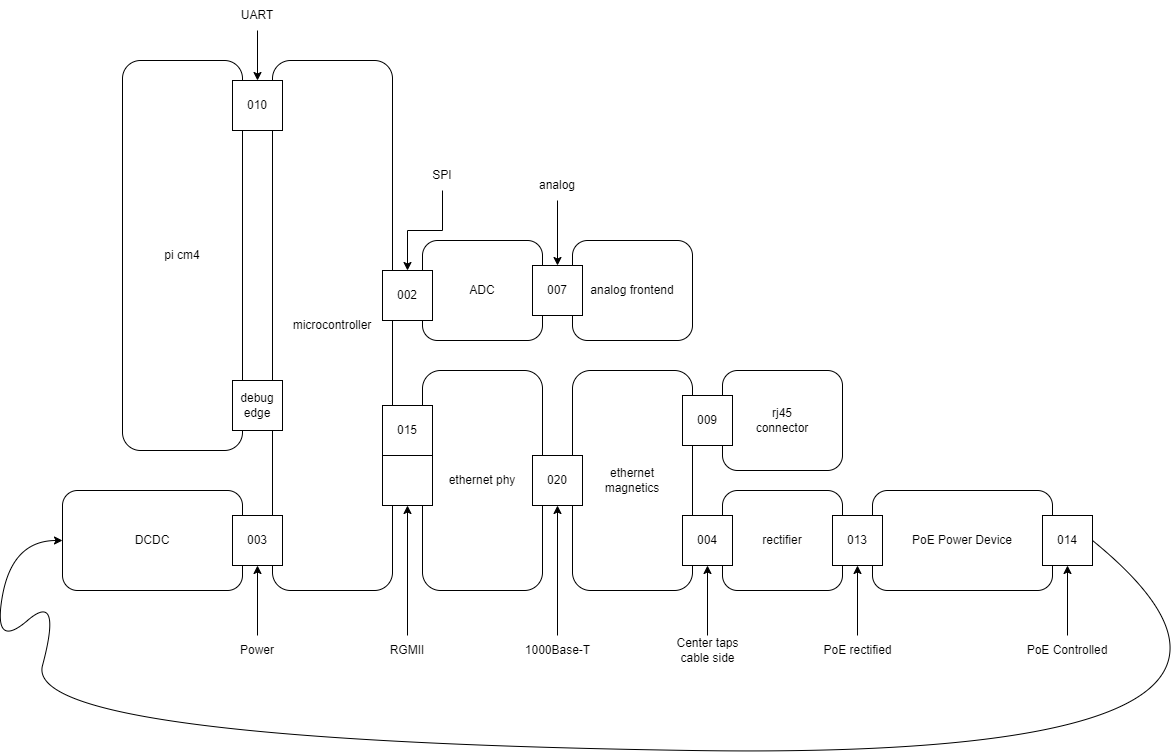

The diagram above was exported from draw.io. Its source (the exported page's mxGraphModel, read from the mxfile embedded in the PNG):
<mxGraphModel dx="2249" dy="2026" grid="1" gridSize="10" guides="1" tooltips="1" connect="1" arrows="1" fold="1" page="1" pageScale="1" pageWidth="827" pageHeight="1169" math="0" shadow="0">
  <root>
    <mxCell id="0" />
    <mxCell id="1" parent="0" />
    <mxCell id="3hv8sUyH74v1zLut1HPP-11" value="microcontroller" style="rounded=1;whiteSpace=wrap;html=1;" vertex="1" parent="1">
      <mxGeometry x="20" y="10" width="120" height="530" as="geometry" />
    </mxCell>
    <mxCell id="M-mIhpVFOAjOc9CLYUud-1" value="rj45&lt;br&gt;connector" style="rounded=1;whiteSpace=wrap;html=1;" parent="1" vertex="1">
      <mxGeometry x="470" y="320" width="120" height="100" as="geometry" />
    </mxCell>
    <mxCell id="M-mIhpVFOAjOc9CLYUud-2" value="ethernet&lt;br&gt;magnetics" style="rounded=1;whiteSpace=wrap;html=1;" parent="1" vertex="1">
      <mxGeometry x="320" y="320" width="120" height="220" as="geometry" />
    </mxCell>
    <mxCell id="3hv8sUyH74v1zLut1HPP-1" value="009" style="rounded=0;whiteSpace=wrap;html=1;" vertex="1" parent="1">
      <mxGeometry x="430" y="345" width="50" height="50" as="geometry" />
    </mxCell>
    <mxCell id="3hv8sUyH74v1zLut1HPP-2" value="rectifier" style="rounded=1;whiteSpace=wrap;html=1;" vertex="1" parent="1">
      <mxGeometry x="470" y="440" width="120" height="100" as="geometry" />
    </mxCell>
    <mxCell id="3hv8sUyH74v1zLut1HPP-3" value="PoE Power Device" style="rounded=1;whiteSpace=wrap;html=1;" vertex="1" parent="1">
      <mxGeometry x="620" y="440" width="180" height="100" as="geometry" />
    </mxCell>
    <mxCell id="3hv8sUyH74v1zLut1HPP-4" value="004" style="rounded=0;whiteSpace=wrap;html=1;" vertex="1" parent="1">
      <mxGeometry x="430" y="465" width="50" height="50" as="geometry" />
    </mxCell>
    <mxCell id="3hv8sUyH74v1zLut1HPP-5" value="013" style="rounded=0;whiteSpace=wrap;html=1;" vertex="1" parent="1">
      <mxGeometry x="580" y="465" width="50" height="50" as="geometry" />
    </mxCell>
    <mxCell id="3hv8sUyH74v1zLut1HPP-6" value="014" style="rounded=0;whiteSpace=wrap;html=1;" vertex="1" parent="1">
      <mxGeometry x="790" y="465" width="50" height="50" as="geometry" />
    </mxCell>
    <mxCell id="3hv8sUyH74v1zLut1HPP-7" value="ethernet phy" style="rounded=1;whiteSpace=wrap;html=1;" vertex="1" parent="1">
      <mxGeometry x="170" y="320" width="120" height="220" as="geometry" />
    </mxCell>
    <mxCell id="3hv8sUyH74v1zLut1HPP-8" value="020" style="rounded=0;whiteSpace=wrap;html=1;" vertex="1" parent="1">
      <mxGeometry x="280" y="405" width="50" height="50" as="geometry" />
    </mxCell>
    <mxCell id="3hv8sUyH74v1zLut1HPP-9" value="015" style="rounded=0;whiteSpace=wrap;html=1;" vertex="1" parent="1">
      <mxGeometry x="130" y="355" width="50" height="50" as="geometry" />
    </mxCell>
    <mxCell id="3hv8sUyH74v1zLut1HPP-10" value="" style="rounded=0;whiteSpace=wrap;html=1;" vertex="1" parent="1">
      <mxGeometry x="130" y="405" width="50" height="50" as="geometry" />
    </mxCell>
    <mxCell id="3hv8sUyH74v1zLut1HPP-12" value="DCDC" style="rounded=1;whiteSpace=wrap;html=1;" vertex="1" parent="1">
      <mxGeometry x="-190" y="440" width="180" height="100" as="geometry" />
    </mxCell>
    <mxCell id="3hv8sUyH74v1zLut1HPP-13" value="003" style="rounded=0;whiteSpace=wrap;html=1;" vertex="1" parent="1">
      <mxGeometry x="-20" y="465" width="50" height="50" as="geometry" />
    </mxCell>
    <mxCell id="3hv8sUyH74v1zLut1HPP-15" value="" style="curved=1;endArrow=classic;html=1;rounded=0;exitX=1;exitY=0.5;exitDx=0;exitDy=0;" edge="1" parent="1" source="3hv8sUyH74v1zLut1HPP-6">
      <mxGeometry width="50" height="50" relative="1" as="geometry">
        <mxPoint x="-240" y="540" as="sourcePoint" />
        <mxPoint x="-190" y="490" as="targetPoint" />
        <Array as="points">
          <mxPoint x="1110" y="710" />
          <mxPoint x="-230" y="690" />
          <mxPoint x="-190" y="540" />
          <mxPoint x="-260" y="600" />
          <mxPoint x="-240" y="490" />
        </Array>
      </mxGeometry>
    </mxCell>
    <mxCell id="3hv8sUyH74v1zLut1HPP-16" value="ADC" style="rounded=1;whiteSpace=wrap;html=1;" vertex="1" parent="1">
      <mxGeometry x="170" y="190" width="120" height="100" as="geometry" />
    </mxCell>
    <mxCell id="3hv8sUyH74v1zLut1HPP-17" value="002" style="rounded=0;whiteSpace=wrap;html=1;" vertex="1" parent="1">
      <mxGeometry x="130" y="220" width="50" height="50" as="geometry" />
    </mxCell>
    <mxCell id="3hv8sUyH74v1zLut1HPP-18" value="analog frontend" style="rounded=1;whiteSpace=wrap;html=1;" vertex="1" parent="1">
      <mxGeometry x="320" y="190" width="120" height="100" as="geometry" />
    </mxCell>
    <mxCell id="3hv8sUyH74v1zLut1HPP-19" value="007" style="rounded=0;whiteSpace=wrap;html=1;" vertex="1" parent="1">
      <mxGeometry x="280" y="215" width="50" height="50" as="geometry" />
    </mxCell>
    <mxCell id="3hv8sUyH74v1zLut1HPP-20" value="pi cm4" style="rounded=1;whiteSpace=wrap;html=1;" vertex="1" parent="1">
      <mxGeometry x="-130" y="10" width="120" height="390" as="geometry" />
    </mxCell>
    <mxCell id="3hv8sUyH74v1zLut1HPP-21" value="010" style="rounded=0;whiteSpace=wrap;html=1;" vertex="1" parent="1">
      <mxGeometry x="-20" y="30" width="50" height="50" as="geometry" />
    </mxCell>
    <mxCell id="3hv8sUyH74v1zLut1HPP-22" value="debug edge" style="rounded=0;whiteSpace=wrap;html=1;" vertex="1" parent="1">
      <mxGeometry x="-20" y="330" width="50" height="50" as="geometry" />
    </mxCell>
    <mxCell id="3hv8sUyH74v1zLut1HPP-24" value="" style="edgeStyle=orthogonalEdgeStyle;rounded=0;orthogonalLoop=1;jettySize=auto;html=1;" edge="1" parent="1" source="3hv8sUyH74v1zLut1HPP-23" target="3hv8sUyH74v1zLut1HPP-13">
      <mxGeometry relative="1" as="geometry" />
    </mxCell>
    <mxCell id="3hv8sUyH74v1zLut1HPP-23" value="Power" style="text;html=1;strokeColor=none;fillColor=none;align=center;verticalAlign=middle;whiteSpace=wrap;rounded=0;" vertex="1" parent="1">
      <mxGeometry x="-25" y="585" width="60" height="30" as="geometry" />
    </mxCell>
    <mxCell id="3hv8sUyH74v1zLut1HPP-26" value="" style="edgeStyle=orthogonalEdgeStyle;rounded=0;orthogonalLoop=1;jettySize=auto;html=1;" edge="1" parent="1" source="3hv8sUyH74v1zLut1HPP-25" target="3hv8sUyH74v1zLut1HPP-10">
      <mxGeometry relative="1" as="geometry" />
    </mxCell>
    <mxCell id="3hv8sUyH74v1zLut1HPP-25" value="RGMII" style="text;html=1;strokeColor=none;fillColor=none;align=center;verticalAlign=middle;whiteSpace=wrap;rounded=0;" vertex="1" parent="1">
      <mxGeometry x="125" y="585" width="60" height="30" as="geometry" />
    </mxCell>
    <mxCell id="3hv8sUyH74v1zLut1HPP-29" value="" style="edgeStyle=orthogonalEdgeStyle;rounded=0;orthogonalLoop=1;jettySize=auto;html=1;entryX=0.5;entryY=1;entryDx=0;entryDy=0;" edge="1" parent="1" source="3hv8sUyH74v1zLut1HPP-27" target="3hv8sUyH74v1zLut1HPP-8">
      <mxGeometry relative="1" as="geometry" />
    </mxCell>
    <mxCell id="3hv8sUyH74v1zLut1HPP-27" value="1000Base-T" style="text;html=1;strokeColor=none;fillColor=none;align=center;verticalAlign=middle;whiteSpace=wrap;rounded=0;" vertex="1" parent="1">
      <mxGeometry x="267.5" y="585" width="75" height="30" as="geometry" />
    </mxCell>
    <mxCell id="3hv8sUyH74v1zLut1HPP-31" value="" style="edgeStyle=orthogonalEdgeStyle;rounded=0;orthogonalLoop=1;jettySize=auto;html=1;" edge="1" parent="1" source="3hv8sUyH74v1zLut1HPP-30" target="3hv8sUyH74v1zLut1HPP-4">
      <mxGeometry relative="1" as="geometry" />
    </mxCell>
    <mxCell id="3hv8sUyH74v1zLut1HPP-30" value="Center taps&lt;br&gt;cable side" style="text;html=1;strokeColor=none;fillColor=none;align=center;verticalAlign=middle;whiteSpace=wrap;rounded=0;" vertex="1" parent="1">
      <mxGeometry x="417.5" y="585" width="75" height="30" as="geometry" />
    </mxCell>
    <mxCell id="3hv8sUyH74v1zLut1HPP-33" value="" style="edgeStyle=orthogonalEdgeStyle;rounded=0;orthogonalLoop=1;jettySize=auto;html=1;" edge="1" parent="1" source="3hv8sUyH74v1zLut1HPP-32" target="3hv8sUyH74v1zLut1HPP-5">
      <mxGeometry relative="1" as="geometry" />
    </mxCell>
    <mxCell id="3hv8sUyH74v1zLut1HPP-32" value="PoE rectified" style="text;html=1;strokeColor=none;fillColor=none;align=center;verticalAlign=middle;whiteSpace=wrap;rounded=0;" vertex="1" parent="1">
      <mxGeometry x="562.5" y="585" width="85" height="30" as="geometry" />
    </mxCell>
    <mxCell id="3hv8sUyH74v1zLut1HPP-35" value="" style="edgeStyle=orthogonalEdgeStyle;rounded=0;orthogonalLoop=1;jettySize=auto;html=1;" edge="1" parent="1" source="3hv8sUyH74v1zLut1HPP-34" target="3hv8sUyH74v1zLut1HPP-6">
      <mxGeometry relative="1" as="geometry" />
    </mxCell>
    <mxCell id="3hv8sUyH74v1zLut1HPP-34" value="PoE Controlled" style="text;html=1;strokeColor=none;fillColor=none;align=center;verticalAlign=middle;whiteSpace=wrap;rounded=0;" vertex="1" parent="1">
      <mxGeometry x="770" y="585" width="90" height="30" as="geometry" />
    </mxCell>
    <mxCell id="3hv8sUyH74v1zLut1HPP-37" value="" style="edgeStyle=orthogonalEdgeStyle;rounded=0;orthogonalLoop=1;jettySize=auto;html=1;" edge="1" parent="1" source="3hv8sUyH74v1zLut1HPP-36" target="3hv8sUyH74v1zLut1HPP-17">
      <mxGeometry relative="1" as="geometry" />
    </mxCell>
    <mxCell id="3hv8sUyH74v1zLut1HPP-36" value="SPI" style="text;html=1;strokeColor=none;fillColor=none;align=center;verticalAlign=middle;whiteSpace=wrap;rounded=0;" vertex="1" parent="1">
      <mxGeometry x="160" y="110" width="60" height="30" as="geometry" />
    </mxCell>
    <mxCell id="3hv8sUyH74v1zLut1HPP-39" value="" style="edgeStyle=orthogonalEdgeStyle;rounded=0;orthogonalLoop=1;jettySize=auto;html=1;" edge="1" parent="1" source="3hv8sUyH74v1zLut1HPP-38" target="3hv8sUyH74v1zLut1HPP-19">
      <mxGeometry relative="1" as="geometry" />
    </mxCell>
    <mxCell id="3hv8sUyH74v1zLut1HPP-38" value="analog" style="text;html=1;strokeColor=none;fillColor=none;align=center;verticalAlign=middle;whiteSpace=wrap;rounded=0;" vertex="1" parent="1">
      <mxGeometry x="275" y="120" width="60" height="30" as="geometry" />
    </mxCell>
    <mxCell id="3hv8sUyH74v1zLut1HPP-41" value="" style="edgeStyle=orthogonalEdgeStyle;rounded=0;orthogonalLoop=1;jettySize=auto;html=1;" edge="1" parent="1" source="3hv8sUyH74v1zLut1HPP-40" target="3hv8sUyH74v1zLut1HPP-21">
      <mxGeometry relative="1" as="geometry" />
    </mxCell>
    <mxCell id="3hv8sUyH74v1zLut1HPP-40" value="UART" style="text;html=1;strokeColor=none;fillColor=none;align=center;verticalAlign=middle;whiteSpace=wrap;rounded=0;" vertex="1" parent="1">
      <mxGeometry x="-25" y="-50" width="60" height="30" as="geometry" />
    </mxCell>
  </root>
</mxGraphModel>